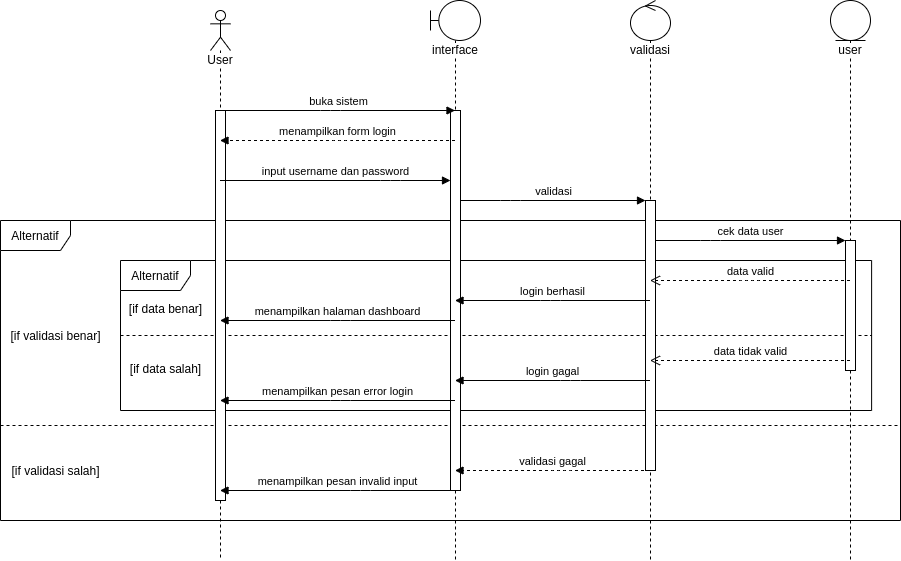

The diagram above was exported from draw.io. Its source (the exported page's mxGraphModel, read from the mxfile embedded in the PNG):
<mxGraphModel dx="1807" dy="806" grid="1" gridSize="10" guides="1" tooltips="1" connect="1" arrows="1" fold="1" page="1" pageScale="1" pageWidth="850" pageHeight="1100" math="0" shadow="0">
  <root>
    <mxCell id="DZC3gb0dfpANqfEbSzi9-0" />
    <mxCell id="DZC3gb0dfpANqfEbSzi9-1" parent="DZC3gb0dfpANqfEbSzi9-0" />
    <mxCell id="OjkWLW19rB79LA8b4zpO-0" value="" style="group" parent="DZC3gb0dfpANqfEbSzi9-1" vertex="1" connectable="0">
      <mxGeometry x="220" y="400" width="780" height="260" as="geometry" />
    </mxCell>
    <mxCell id="OjkWLW19rB79LA8b4zpO-1" value="Alternatif" style="shape=umlFrame;whiteSpace=wrap;html=1;strokeWidth=1;width=70;height=30;" parent="OjkWLW19rB79LA8b4zpO-0" vertex="1">
      <mxGeometry width="751.1111111111111" height="149.99999999999994" as="geometry" />
    </mxCell>
    <mxCell id="OjkWLW19rB79LA8b4zpO-2" value="" style="line;strokeWidth=1;fillColor=none;align=left;verticalAlign=middle;spacingTop=-1;spacingLeft=3;spacingRight=3;rotatable=0;labelPosition=right;points=[];portConstraint=eastwest;dashed=1;" parent="OjkWLW19rB79LA8b4zpO-0" vertex="1">
      <mxGeometry y="71.99999999999999" width="751.1111111111111" height="5.999999999999999" as="geometry" />
    </mxCell>
    <mxCell id="OjkWLW19rB79LA8b4zpO-3" value="[if data benar]" style="text;html=1;align=center;verticalAlign=middle;resizable=0;points=[];autosize=1;" parent="OjkWLW19rB79LA8b4zpO-0" vertex="1">
      <mxGeometry y="37.499999999999986" width="90" height="20" as="geometry" />
    </mxCell>
    <mxCell id="OjkWLW19rB79LA8b4zpO-4" value="[if data salah]" style="text;html=1;align=center;verticalAlign=middle;resizable=0;points=[];autosize=1;" parent="OjkWLW19rB79LA8b4zpO-0" vertex="1">
      <mxGeometry y="97.49999999999999" width="90" height="20" as="geometry" />
    </mxCell>
    <mxCell id="OjkWLW19rB79LA8b4zpO-5" value="Alternatif" style="shape=umlFrame;whiteSpace=wrap;html=1;strokeWidth=1;width=70;height=30;" parent="OjkWLW19rB79LA8b4zpO-0" vertex="1">
      <mxGeometry x="-120" y="-40" width="900" height="300" as="geometry" />
    </mxCell>
    <mxCell id="OjkWLW19rB79LA8b4zpO-6" value="" style="line;strokeWidth=1;fillColor=none;align=left;verticalAlign=middle;spacingTop=-1;spacingLeft=3;spacingRight=3;rotatable=0;labelPosition=right;points=[];portConstraint=eastwest;dashed=1;" parent="OjkWLW19rB79LA8b4zpO-0" vertex="1">
      <mxGeometry x="-120" y="157.6" width="900" height="14.8" as="geometry" />
    </mxCell>
    <mxCell id="OjkWLW19rB79LA8b4zpO-7" value="[if validasi benar]" style="text;html=1;align=center;verticalAlign=middle;resizable=0;points=[];autosize=1;" parent="OjkWLW19rB79LA8b4zpO-0" vertex="1">
      <mxGeometry x="-120" y="64.99999999999994" width="110" height="20" as="geometry" />
    </mxCell>
    <mxCell id="OjkWLW19rB79LA8b4zpO-8" value="User" style="shape=umlLifeline;participant=umlActor;perimeter=lifelinePerimeter;whiteSpace=wrap;html=1;container=1;collapsible=0;recursiveResize=0;verticalAlign=top;spacingTop=36;labelBackgroundColor=#ffffff;outlineConnect=0;strokeWidth=1;" parent="DZC3gb0dfpANqfEbSzi9-1" vertex="1">
      <mxGeometry x="310" y="150" width="20" height="550" as="geometry" />
    </mxCell>
    <mxCell id="OjkWLW19rB79LA8b4zpO-9" value="" style="html=1;points=[];perimeter=orthogonalPerimeter;strokeWidth=1;" parent="OjkWLW19rB79LA8b4zpO-8" vertex="1">
      <mxGeometry x="5" y="100" width="10" height="390" as="geometry" />
    </mxCell>
    <mxCell id="OjkWLW19rB79LA8b4zpO-10" value="interface" style="shape=umlLifeline;participant=umlBoundary;perimeter=lifelinePerimeter;whiteSpace=wrap;html=1;container=1;collapsible=0;recursiveResize=0;verticalAlign=top;spacingTop=36;labelBackgroundColor=#ffffff;outlineConnect=0;strokeWidth=1;" parent="DZC3gb0dfpANqfEbSzi9-1" vertex="1">
      <mxGeometry x="530" y="140" width="50" height="560" as="geometry" />
    </mxCell>
    <mxCell id="OjkWLW19rB79LA8b4zpO-11" value="" style="html=1;points=[];perimeter=orthogonalPerimeter;strokeWidth=1;" parent="OjkWLW19rB79LA8b4zpO-10" vertex="1">
      <mxGeometry x="20" y="110" width="10" height="380" as="geometry" />
    </mxCell>
    <mxCell id="OjkWLW19rB79LA8b4zpO-12" value="user" style="shape=umlLifeline;participant=umlEntity;perimeter=lifelinePerimeter;whiteSpace=wrap;html=1;container=1;collapsible=0;recursiveResize=0;verticalAlign=top;spacingTop=36;labelBackgroundColor=#ffffff;outlineConnect=0;strokeWidth=1;" parent="DZC3gb0dfpANqfEbSzi9-1" vertex="1">
      <mxGeometry x="930" y="140" width="40" height="560" as="geometry" />
    </mxCell>
    <mxCell id="OjkWLW19rB79LA8b4zpO-13" value="" style="html=1;points=[];perimeter=orthogonalPerimeter;strokeWidth=1;" parent="OjkWLW19rB79LA8b4zpO-12" vertex="1">
      <mxGeometry x="15" y="240" width="10" height="130" as="geometry" />
    </mxCell>
    <mxCell id="OjkWLW19rB79LA8b4zpO-14" value="validasi" style="shape=umlLifeline;participant=umlControl;perimeter=lifelinePerimeter;whiteSpace=wrap;html=1;container=1;collapsible=0;recursiveResize=0;verticalAlign=top;spacingTop=36;labelBackgroundColor=#ffffff;outlineConnect=0;strokeWidth=1;" parent="DZC3gb0dfpANqfEbSzi9-1" vertex="1">
      <mxGeometry x="730" y="140" width="40" height="560" as="geometry" />
    </mxCell>
    <mxCell id="OjkWLW19rB79LA8b4zpO-15" value="" style="html=1;points=[];perimeter=orthogonalPerimeter;strokeWidth=1;" parent="OjkWLW19rB79LA8b4zpO-14" vertex="1">
      <mxGeometry x="15" y="200" width="10" height="270" as="geometry" />
    </mxCell>
    <mxCell id="OjkWLW19rB79LA8b4zpO-16" value="input username dan password" style="html=1;verticalAlign=bottom;startArrow=none;endArrow=block;startSize=8;startFill=0;" parent="DZC3gb0dfpANqfEbSzi9-1" source="OjkWLW19rB79LA8b4zpO-8" target="OjkWLW19rB79LA8b4zpO-11" edge="1">
      <mxGeometry relative="1" as="geometry">
        <mxPoint x="490" y="320" as="sourcePoint" />
        <Array as="points">
          <mxPoint x="490" y="320" />
        </Array>
      </mxGeometry>
    </mxCell>
    <mxCell id="OjkWLW19rB79LA8b4zpO-17" value="validasi" style="html=1;verticalAlign=bottom;startArrow=none;endArrow=block;startSize=8;startFill=0;" parent="DZC3gb0dfpANqfEbSzi9-1" source="OjkWLW19rB79LA8b4zpO-11" target="OjkWLW19rB79LA8b4zpO-15" edge="1">
      <mxGeometry relative="1" as="geometry">
        <mxPoint x="645" y="340" as="sourcePoint" />
        <Array as="points">
          <mxPoint x="610" y="340" />
        </Array>
      </mxGeometry>
    </mxCell>
    <mxCell id="OjkWLW19rB79LA8b4zpO-18" value="cek data user" style="html=1;verticalAlign=bottom;startArrow=none;endArrow=block;startSize=8;startFill=0;" parent="DZC3gb0dfpANqfEbSzi9-1" source="OjkWLW19rB79LA8b4zpO-15" target="OjkWLW19rB79LA8b4zpO-13" edge="1">
      <mxGeometry relative="1" as="geometry">
        <mxPoint x="845" y="350" as="sourcePoint" />
        <Array as="points">
          <mxPoint x="810" y="380" />
        </Array>
      </mxGeometry>
    </mxCell>
    <mxCell id="OjkWLW19rB79LA8b4zpO-19" value="data valid" style="html=1;verticalAlign=bottom;endArrow=open;dashed=1;endSize=8;" parent="DZC3gb0dfpANqfEbSzi9-1" source="OjkWLW19rB79LA8b4zpO-12" target="OjkWLW19rB79LA8b4zpO-14" edge="1">
      <mxGeometry relative="1" as="geometry">
        <mxPoint x="949.5" y="410" as="sourcePoint" />
        <mxPoint x="749.5" y="410" as="targetPoint" />
        <Array as="points">
          <mxPoint x="850" y="420" />
        </Array>
      </mxGeometry>
    </mxCell>
    <mxCell id="OjkWLW19rB79LA8b4zpO-20" value="login gagal" style="html=1;verticalAlign=bottom;endArrow=block;" parent="DZC3gb0dfpANqfEbSzi9-1" source="OjkWLW19rB79LA8b4zpO-14" target="OjkWLW19rB79LA8b4zpO-10" edge="1">
      <mxGeometry width="80" relative="1" as="geometry">
        <mxPoint x="749.5" y="580" as="sourcePoint" />
        <mxPoint x="554.5" y="580" as="targetPoint" />
        <Array as="points">
          <mxPoint x="670" y="520" />
        </Array>
      </mxGeometry>
    </mxCell>
    <mxCell id="OjkWLW19rB79LA8b4zpO-21" value="login berhasil" style="html=1;verticalAlign=bottom;endArrow=block;" parent="DZC3gb0dfpANqfEbSzi9-1" source="OjkWLW19rB79LA8b4zpO-14" target="OjkWLW19rB79LA8b4zpO-10" edge="1">
      <mxGeometry width="80" relative="1" as="geometry">
        <mxPoint x="745" y="430" as="sourcePoint" />
        <mxPoint x="554.5" y="430" as="targetPoint" />
        <Array as="points">
          <mxPoint x="650" y="440" />
        </Array>
      </mxGeometry>
    </mxCell>
    <mxCell id="OjkWLW19rB79LA8b4zpO-22" value="data tidak valid" style="html=1;verticalAlign=bottom;endArrow=open;dashed=1;endSize=8;" parent="DZC3gb0dfpANqfEbSzi9-1" source="OjkWLW19rB79LA8b4zpO-12" target="OjkWLW19rB79LA8b4zpO-14" edge="1">
      <mxGeometry relative="1" as="geometry">
        <mxPoint x="950" y="503.2" as="sourcePoint" />
        <mxPoint x="750" y="503.2" as="targetPoint" />
        <Array as="points">
          <mxPoint x="851" y="500" />
        </Array>
      </mxGeometry>
    </mxCell>
    <mxCell id="OjkWLW19rB79LA8b4zpO-23" value="validasi gagal" style="html=1;verticalAlign=bottom;endArrow=block;dashed=1;" parent="DZC3gb0dfpANqfEbSzi9-1" source="OjkWLW19rB79LA8b4zpO-14" target="OjkWLW19rB79LA8b4zpO-10" edge="1">
      <mxGeometry width="80" relative="1" as="geometry">
        <mxPoint x="759.5" y="540" as="sourcePoint" />
        <mxPoint x="564.5" y="540" as="targetPoint" />
        <Array as="points">
          <mxPoint x="660" y="610" />
        </Array>
      </mxGeometry>
    </mxCell>
    <mxCell id="OjkWLW19rB79LA8b4zpO-24" value="[if validasi salah]" style="text;html=1;align=center;verticalAlign=middle;resizable=0;points=[];autosize=1;" parent="DZC3gb0dfpANqfEbSzi9-1" vertex="1">
      <mxGeometry x="105.00111111111113" y="600" width="100" height="20" as="geometry" />
    </mxCell>
    <mxCell id="OjkWLW19rB79LA8b4zpO-25" value="menampilkan form login" style="html=1;verticalAlign=bottom;endArrow=block;dashed=1;" parent="DZC3gb0dfpANqfEbSzi9-1" source="OjkWLW19rB79LA8b4zpO-10" target="OjkWLW19rB79LA8b4zpO-8" edge="1">
      <mxGeometry width="80" relative="1" as="geometry">
        <mxPoint x="550" y="240" as="sourcePoint" />
        <mxPoint x="630" y="240" as="targetPoint" />
        <Array as="points">
          <mxPoint x="440" y="280" />
        </Array>
      </mxGeometry>
    </mxCell>
    <mxCell id="OjkWLW19rB79LA8b4zpO-26" value="menampilkan halaman dashboard" style="html=1;verticalAlign=bottom;endArrow=block;" parent="DZC3gb0dfpANqfEbSzi9-1" source="OjkWLW19rB79LA8b4zpO-10" target="OjkWLW19rB79LA8b4zpO-8" edge="1">
      <mxGeometry width="80" relative="1" as="geometry">
        <mxPoint x="560" y="460" as="sourcePoint" />
        <mxPoint x="640" y="460" as="targetPoint" />
        <Array as="points">
          <mxPoint x="440" y="460" />
        </Array>
      </mxGeometry>
    </mxCell>
    <mxCell id="OjkWLW19rB79LA8b4zpO-27" value="menampilkan pesan error login&lt;span style=&quot;color: rgba(0 , 0 , 0 , 0) ; font-family: monospace ; font-size: 0px ; background-color: rgb(248 , 249 , 250)&quot;&gt;%3CmxGraphModel%3E%3Croot%3E%3CmxCell%20id%3D%220%22%2F%3E%3CmxCell%20id%3D%221%22%20parent%3D%220%22%2F%3E%3CmxCell%20id%3D%222%22%20value%3D%22menampilkan%20halaman%20dashboard%22%20style%3D%22html%3D1%3BverticalAlign%3Dbottom%3BendArrow%3Dblock%3B%22%20edge%3D%221%22%20parent%3D%221%22%3E%3CmxGeometry%20width%3D%2280%22%20relative%3D%221%22%20as%3D%22geometry%22%3E%3CmxPoint%20x%3D%22264.5%22%20y%3D%22320%22%20as%3D%22sourcePoint%22%2F%3E%3CmxPoint%20x%3D%2229.5%22%20y%3D%22320%22%20as%3D%22targetPoint%22%2F%3E%3CArray%20as%3D%22points%22%3E%3CmxPoint%20x%3D%22150%22%20y%3D%22320%22%2F%3E%3C%2FArray%3E%3C%2FmxGeometry%3E%3C%2FmxCell%3E%3C%2Froot%3E%3C%2FmxGraphModel%3E&lt;/span&gt;" style="html=1;verticalAlign=bottom;endArrow=block;" parent="DZC3gb0dfpANqfEbSzi9-1" source="OjkWLW19rB79LA8b4zpO-10" target="OjkWLW19rB79LA8b4zpO-8" edge="1">
      <mxGeometry width="80" relative="1" as="geometry">
        <mxPoint x="564.5" y="470" as="sourcePoint" />
        <mxPoint x="329.5" y="470" as="targetPoint" />
        <Array as="points">
          <mxPoint x="440" y="540" />
        </Array>
      </mxGeometry>
    </mxCell>
    <mxCell id="OjkWLW19rB79LA8b4zpO-28" value="menampilkan pesan invalid input" style="html=1;verticalAlign=bottom;endArrow=block;" parent="DZC3gb0dfpANqfEbSzi9-1" source="OjkWLW19rB79LA8b4zpO-10" target="OjkWLW19rB79LA8b4zpO-8" edge="1">
      <mxGeometry width="80" relative="1" as="geometry">
        <mxPoint x="564.5" y="550" as="sourcePoint" />
        <mxPoint x="329.5" y="550" as="targetPoint" />
        <Array as="points">
          <mxPoint x="460" y="630" />
        </Array>
      </mxGeometry>
    </mxCell>
    <mxCell id="OjkWLW19rB79LA8b4zpO-29" value="buka sistem" style="html=1;verticalAlign=bottom;startArrow=none;startFill=0;endArrow=block;startSize=8;" parent="DZC3gb0dfpANqfEbSzi9-1" source="OjkWLW19rB79LA8b4zpO-8" target="OjkWLW19rB79LA8b4zpO-10" edge="1">
      <mxGeometry width="60" relative="1" as="geometry">
        <mxPoint x="330" y="250" as="sourcePoint" />
        <mxPoint x="390" y="250" as="targetPoint" />
        <Array as="points">
          <mxPoint x="430" y="250" />
        </Array>
      </mxGeometry>
    </mxCell>
  </root>
</mxGraphModel>